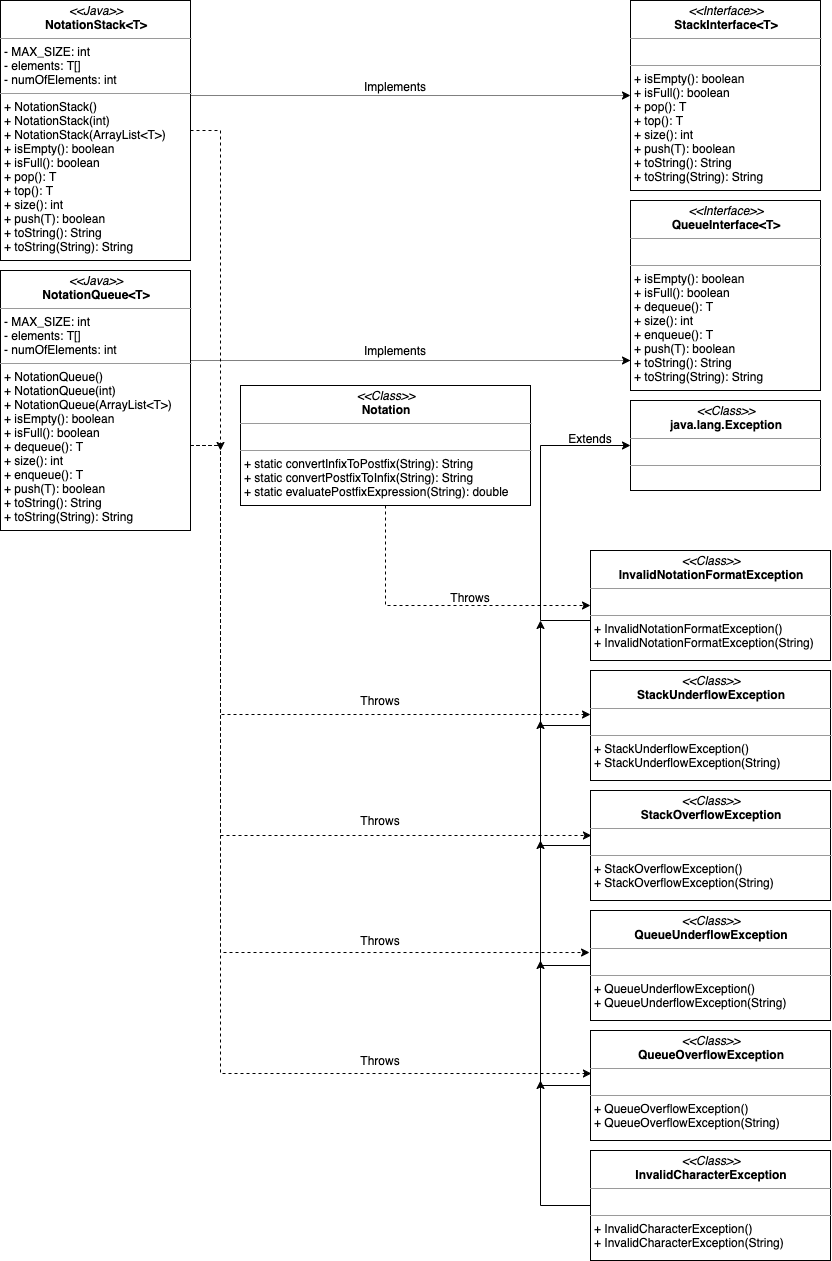

The diagram above was exported from draw.io. Its source (the exported page's mxGraphModel, read from the mxfile embedded in the PNG):
<mxGraphModel dx="922" dy="710" grid="1" gridSize="10" guides="1" tooltips="1" connect="1" arrows="1" fold="1" page="1" pageScale="1" pageWidth="850" pageHeight="1100" math="0" shadow="0">
  <root>
    <mxCell id="0" />
    <mxCell id="1" parent="0" />
    <mxCell id="dxhLuJRopRHCI-AnocjH-1" value="&lt;p style=&quot;margin: 0px ; margin-top: 4px ; text-align: center&quot;&gt;&lt;i&gt;&amp;lt;&amp;lt;Interface&amp;gt;&amp;gt;&lt;/i&gt;&lt;br&gt;&lt;b&gt;StackInterface&amp;lt;T&amp;gt;&lt;/b&gt;&lt;/p&gt;&lt;hr size=&quot;1&quot;&gt;&lt;p style=&quot;margin: 0px ; margin-left: 4px&quot;&gt;&lt;br&gt;&lt;/p&gt;&lt;hr size=&quot;1&quot;&gt;&lt;p style=&quot;margin: 0px ; margin-left: 4px&quot;&gt;+ isEmpty(): boolean&lt;br&gt;&lt;/p&gt;&lt;p style=&quot;margin: 0px ; margin-left: 4px&quot;&gt;+ isFull(): boolean&lt;/p&gt;&lt;p style=&quot;margin: 0px ; margin-left: 4px&quot;&gt;+ pop(): T&lt;/p&gt;&lt;p style=&quot;margin: 0px ; margin-left: 4px&quot;&gt;+ top(): T&lt;/p&gt;&lt;p style=&quot;margin: 0px ; margin-left: 4px&quot;&gt;+ size(): int&lt;/p&gt;&lt;p style=&quot;margin: 0px ; margin-left: 4px&quot;&gt;+ push(T): boolean&lt;/p&gt;&lt;p style=&quot;margin: 0px ; margin-left: 4px&quot;&gt;+ toString(): String&lt;/p&gt;&lt;p style=&quot;margin: 0px ; margin-left: 4px&quot;&gt;+ toString(String): String&lt;/p&gt;" style="verticalAlign=top;align=left;overflow=fill;fontSize=12;fontFamily=Helvetica;html=1;" parent="1" vertex="1">
      <mxGeometry x="640" y="10" width="190" height="190" as="geometry" />
    </mxCell>
    <mxCell id="dxhLuJRopRHCI-AnocjH-2" value="&lt;p style=&quot;margin: 0px ; margin-top: 4px ; text-align: center&quot;&gt;&lt;i&gt;&amp;lt;&amp;lt;Interface&amp;gt;&amp;gt;&lt;/i&gt;&lt;br&gt;&lt;b&gt;QueueInterface&amp;lt;T&amp;gt;&lt;/b&gt;&lt;/p&gt;&lt;hr size=&quot;1&quot;&gt;&lt;p style=&quot;margin: 0px ; margin-left: 4px&quot;&gt;&lt;br&gt;&lt;/p&gt;&lt;hr size=&quot;1&quot;&gt;&lt;p style=&quot;margin: 0px ; margin-left: 4px&quot;&gt;+ isEmpty(): boolean&lt;br&gt;&lt;/p&gt;&lt;p style=&quot;margin: 0px ; margin-left: 4px&quot;&gt;+ isFull(): boolean&lt;/p&gt;&lt;p style=&quot;margin: 0px ; margin-left: 4px&quot;&gt;+ dequeue(): T&lt;/p&gt;&lt;p style=&quot;margin: 0px ; margin-left: 4px&quot;&gt;+ size(): int&lt;br&gt;&lt;/p&gt;&lt;p style=&quot;margin: 0px ; margin-left: 4px&quot;&gt;+ enqueue(): T&lt;/p&gt;&lt;p style=&quot;margin: 0px ; margin-left: 4px&quot;&gt;+ push(T): boolean&lt;/p&gt;&lt;p style=&quot;margin: 0px ; margin-left: 4px&quot;&gt;+ toString(): String&lt;/p&gt;&lt;p style=&quot;margin: 0px ; margin-left: 4px&quot;&gt;+ toString(String): String&lt;/p&gt;" style="verticalAlign=top;align=left;overflow=fill;fontSize=12;fontFamily=Helvetica;html=1;" parent="1" vertex="1">
      <mxGeometry x="640" y="210" width="190" height="190" as="geometry" />
    </mxCell>
    <mxCell id="dxhLuJRopRHCI-AnocjH-6" style="edgeStyle=orthogonalEdgeStyle;rounded=0;orthogonalLoop=1;jettySize=auto;html=1;entryX=0;entryY=0.5;entryDx=0;entryDy=0;" parent="1" source="dxhLuJRopRHCI-AnocjH-3" target="dxhLuJRopRHCI-AnocjH-4" edge="1">
      <mxGeometry relative="1" as="geometry">
        <Array as="points">
          <mxPoint x="550" y="630" />
          <mxPoint x="550" y="455" />
        </Array>
      </mxGeometry>
    </mxCell>
    <mxCell id="dxhLuJRopRHCI-AnocjH-3" value="&lt;p style=&quot;margin: 0px ; margin-top: 4px ; text-align: center&quot;&gt;&lt;i&gt;&amp;lt;&amp;lt;Class&amp;gt;&amp;gt;&lt;/i&gt;&lt;br&gt;&lt;b&gt;InvalidNotationFormatException&lt;/b&gt;&lt;/p&gt;&lt;hr size=&quot;1&quot;&gt;&lt;p style=&quot;margin: 0px ; margin-left: 4px&quot;&gt;&lt;br&gt;&lt;/p&gt;&lt;hr size=&quot;1&quot;&gt;&lt;p style=&quot;margin: 0px ; margin-left: 4px&quot;&gt;+ InvalidNotationFormatException()&lt;/p&gt;&lt;p style=&quot;margin: 0px ; margin-left: 4px&quot;&gt;+ InvalidNotationFormatException(String)&lt;/p&gt;&lt;p style=&quot;margin: 0px ; margin-left: 4px&quot;&gt;&lt;br&gt;&lt;/p&gt;" style="verticalAlign=top;align=left;overflow=fill;fontSize=12;fontFamily=Helvetica;html=1;" parent="1" vertex="1">
      <mxGeometry x="600" y="560" width="240" height="110" as="geometry" />
    </mxCell>
    <mxCell id="dxhLuJRopRHCI-AnocjH-4" value="&lt;p style=&quot;margin: 0px ; margin-top: 4px ; text-align: center&quot;&gt;&lt;i&gt;&amp;lt;&amp;lt;Class&amp;gt;&amp;gt;&lt;/i&gt;&lt;br&gt;&lt;b&gt;java.lang.Exception&lt;/b&gt;&lt;/p&gt;&lt;hr size=&quot;1&quot;&gt;&lt;p style=&quot;margin: 0px ; margin-left: 4px&quot;&gt;&lt;br&gt;&lt;/p&gt;&lt;hr size=&quot;1&quot;&gt;&lt;p style=&quot;margin: 0px ; margin-left: 4px&quot;&gt;&lt;br&gt;&lt;/p&gt;" style="verticalAlign=top;align=left;overflow=fill;fontSize=12;fontFamily=Helvetica;html=1;" parent="1" vertex="1">
      <mxGeometry x="640" y="410" width="190" height="90" as="geometry" />
    </mxCell>
    <mxCell id="dxhLuJRopRHCI-AnocjH-8" style="edgeStyle=orthogonalEdgeStyle;rounded=0;orthogonalLoop=1;jettySize=auto;html=1;" parent="1" source="dxhLuJRopRHCI-AnocjH-7" edge="1">
      <mxGeometry relative="1" as="geometry">
        <mxPoint x="550" y="630" as="targetPoint" />
      </mxGeometry>
    </mxCell>
    <mxCell id="dxhLuJRopRHCI-AnocjH-7" value="&lt;p style=&quot;margin: 0px ; margin-top: 4px ; text-align: center&quot;&gt;&lt;i&gt;&amp;lt;&amp;lt;Class&amp;gt;&amp;gt;&lt;/i&gt;&lt;br&gt;&lt;b&gt;StackUnderflowException&lt;/b&gt;&lt;/p&gt;&lt;hr size=&quot;1&quot;&gt;&lt;p style=&quot;margin: 0px ; margin-left: 4px&quot;&gt;&lt;br&gt;&lt;/p&gt;&lt;hr size=&quot;1&quot;&gt;&lt;p style=&quot;margin: 0px ; margin-left: 4px&quot;&gt;+ StackUnderflowException()&lt;/p&gt;&lt;p style=&quot;margin: 0px ; margin-left: 4px&quot;&gt;+ StackUnderflowException(String)&lt;/p&gt;" style="verticalAlign=top;align=left;overflow=fill;fontSize=12;fontFamily=Helvetica;html=1;" parent="1" vertex="1">
      <mxGeometry x="600" y="680" width="240" height="110" as="geometry" />
    </mxCell>
    <mxCell id="dxhLuJRopRHCI-AnocjH-10" style="edgeStyle=orthogonalEdgeStyle;rounded=0;orthogonalLoop=1;jettySize=auto;html=1;" parent="1" source="dxhLuJRopRHCI-AnocjH-9" edge="1">
      <mxGeometry relative="1" as="geometry">
        <mxPoint x="550" y="730" as="targetPoint" />
      </mxGeometry>
    </mxCell>
    <mxCell id="dxhLuJRopRHCI-AnocjH-9" value="&lt;p style=&quot;margin: 0px ; margin-top: 4px ; text-align: center&quot;&gt;&lt;i&gt;&amp;lt;&amp;lt;Class&amp;gt;&amp;gt;&lt;/i&gt;&lt;br&gt;&lt;b&gt;StackOverflowException&lt;/b&gt;&lt;/p&gt;&lt;hr size=&quot;1&quot;&gt;&lt;p style=&quot;margin: 0px ; margin-left: 4px&quot;&gt;&lt;br&gt;&lt;/p&gt;&lt;hr size=&quot;1&quot;&gt;&lt;p style=&quot;margin: 0px ; margin-left: 4px&quot;&gt;+ StackOverflowException()&lt;/p&gt;&lt;p style=&quot;margin: 0px ; margin-left: 4px&quot;&gt;+ StackOverflowException(String)&lt;/p&gt;" style="verticalAlign=top;align=left;overflow=fill;fontSize=12;fontFamily=Helvetica;html=1;" parent="1" vertex="1">
      <mxGeometry x="600" y="800" width="240" height="110" as="geometry" />
    </mxCell>
    <mxCell id="dxhLuJRopRHCI-AnocjH-12" style="edgeStyle=orthogonalEdgeStyle;rounded=0;orthogonalLoop=1;jettySize=auto;html=1;" parent="1" source="dxhLuJRopRHCI-AnocjH-11" edge="1">
      <mxGeometry relative="1" as="geometry">
        <mxPoint x="550" y="850" as="targetPoint" />
      </mxGeometry>
    </mxCell>
    <mxCell id="dxhLuJRopRHCI-AnocjH-11" value="&lt;p style=&quot;margin: 0px ; margin-top: 4px ; text-align: center&quot;&gt;&lt;i&gt;&amp;lt;&amp;lt;Class&amp;gt;&amp;gt;&lt;/i&gt;&lt;br&gt;&lt;b&gt;QueueUnderflowException&lt;/b&gt;&lt;/p&gt;&lt;hr size=&quot;1&quot;&gt;&lt;p style=&quot;margin: 0px ; margin-left: 4px&quot;&gt;&lt;br&gt;&lt;/p&gt;&lt;hr size=&quot;1&quot;&gt;&lt;p style=&quot;margin: 0px ; margin-left: 4px&quot;&gt;+ QueueUnderflowException()&lt;/p&gt;&lt;p style=&quot;margin: 0px ; margin-left: 4px&quot;&gt;+ QueueUnderflowException(String)&lt;/p&gt;" style="verticalAlign=top;align=left;overflow=fill;fontSize=12;fontFamily=Helvetica;html=1;" parent="1" vertex="1">
      <mxGeometry x="600" y="920" width="240" height="110" as="geometry" />
    </mxCell>
    <mxCell id="dxhLuJRopRHCI-AnocjH-14" style="edgeStyle=orthogonalEdgeStyle;rounded=0;orthogonalLoop=1;jettySize=auto;html=1;" parent="1" source="dxhLuJRopRHCI-AnocjH-13" edge="1">
      <mxGeometry relative="1" as="geometry">
        <mxPoint x="550" y="970" as="targetPoint" />
      </mxGeometry>
    </mxCell>
    <mxCell id="dxhLuJRopRHCI-AnocjH-13" value="&lt;p style=&quot;margin: 0px ; margin-top: 4px ; text-align: center&quot;&gt;&lt;i&gt;&amp;lt;&amp;lt;Class&amp;gt;&amp;gt;&lt;/i&gt;&lt;br&gt;&lt;b&gt;QueueOverflowException&lt;/b&gt;&lt;/p&gt;&lt;hr size=&quot;1&quot;&gt;&lt;p style=&quot;margin: 0px ; margin-left: 4px&quot;&gt;&lt;br&gt;&lt;/p&gt;&lt;hr size=&quot;1&quot;&gt;&lt;p style=&quot;margin: 0px ; margin-left: 4px&quot;&gt;+ QueueOverflowException()&lt;/p&gt;&lt;p style=&quot;margin: 0px ; margin-left: 4px&quot;&gt;+ QueueOverflowException(String)&lt;/p&gt;" style="verticalAlign=top;align=left;overflow=fill;fontSize=12;fontFamily=Helvetica;html=1;" parent="1" vertex="1">
      <mxGeometry x="600" y="1040" width="240" height="110" as="geometry" />
    </mxCell>
    <mxCell id="dxhLuJRopRHCI-AnocjH-16" style="edgeStyle=orthogonalEdgeStyle;rounded=0;orthogonalLoop=1;jettySize=auto;html=1;entryX=0;entryY=0.5;entryDx=0;entryDy=0;dashed=1;dashPattern=1 1;" parent="1" source="dxhLuJRopRHCI-AnocjH-15" target="dxhLuJRopRHCI-AnocjH-1" edge="1">
      <mxGeometry relative="1" as="geometry">
        <Array as="points">
          <mxPoint x="580" y="105" />
          <mxPoint x="580" y="105" />
        </Array>
      </mxGeometry>
    </mxCell>
    <mxCell id="dxhLuJRopRHCI-AnocjH-31" style="edgeStyle=orthogonalEdgeStyle;rounded=0;orthogonalLoop=1;jettySize=auto;html=1;dashed=1;" parent="1" source="dxhLuJRopRHCI-AnocjH-15" edge="1">
      <mxGeometry relative="1" as="geometry">
        <mxPoint x="230" y="460" as="targetPoint" />
      </mxGeometry>
    </mxCell>
    <mxCell id="dxhLuJRopRHCI-AnocjH-15" value="&lt;p style=&quot;margin: 0px ; margin-top: 4px ; text-align: center&quot;&gt;&lt;i&gt;&amp;lt;&amp;lt;Java&amp;gt;&amp;gt;&lt;/i&gt;&lt;br&gt;&lt;b&gt;NotationStack&amp;lt;T&amp;gt;&lt;/b&gt;&lt;/p&gt;&lt;hr size=&quot;1&quot;&gt;&lt;p style=&quot;margin: 0px ; margin-left: 4px&quot;&gt;- MAX_SIZE: int&lt;/p&gt;&lt;p style=&quot;margin: 0px ; margin-left: 4px&quot;&gt;- elements: T[]&lt;/p&gt;&lt;p style=&quot;margin: 0px ; margin-left: 4px&quot;&gt;- numOfElements: int&lt;/p&gt;&lt;hr size=&quot;1&quot;&gt;&lt;p style=&quot;margin: 0px 0px 0px 4px&quot;&gt;+ NotationStack()&lt;/p&gt;&lt;p style=&quot;margin: 0px 0px 0px 4px&quot;&gt;+ NotationStack(int)&lt;/p&gt;&lt;p style=&quot;margin: 0px 0px 0px 4px&quot;&gt;+ NotationStack(ArrayList&amp;lt;T&amp;gt;)&lt;/p&gt;&lt;p style=&quot;margin: 0px 0px 0px 4px&quot;&gt;+ isEmpty(): boolean&lt;br&gt;&lt;/p&gt;&lt;p style=&quot;margin: 0px 0px 0px 4px&quot;&gt;+ isFull(): boolean&lt;/p&gt;&lt;p style=&quot;margin: 0px 0px 0px 4px&quot;&gt;+ pop(): T&lt;/p&gt;&lt;p style=&quot;margin: 0px 0px 0px 4px&quot;&gt;+ top(): T&lt;/p&gt;&lt;p style=&quot;margin: 0px 0px 0px 4px&quot;&gt;+ size(): int&lt;/p&gt;&lt;p style=&quot;margin: 0px 0px 0px 4px&quot;&gt;+ push(T): boolean&lt;/p&gt;&lt;p style=&quot;margin: 0px 0px 0px 4px&quot;&gt;+ toString(): String&lt;/p&gt;&lt;p style=&quot;margin: 0px 0px 0px 4px&quot;&gt;+ toString(String): String&lt;/p&gt;" style="verticalAlign=top;align=left;overflow=fill;fontSize=12;fontFamily=Helvetica;html=1;" parent="1" vertex="1">
      <mxGeometry x="10" y="10" width="190" height="260" as="geometry" />
    </mxCell>
    <mxCell id="dxhLuJRopRHCI-AnocjH-18" style="edgeStyle=orthogonalEdgeStyle;rounded=0;orthogonalLoop=1;jettySize=auto;html=1;dashed=1;dashPattern=1 1;" parent="1" source="dxhLuJRopRHCI-AnocjH-17" edge="1">
      <mxGeometry relative="1" as="geometry">
        <mxPoint x="640" y="370" as="targetPoint" />
        <Array as="points">
          <mxPoint x="640" y="370" />
        </Array>
      </mxGeometry>
    </mxCell>
    <mxCell id="dxhLuJRopRHCI-AnocjH-29" style="edgeStyle=orthogonalEdgeStyle;rounded=0;orthogonalLoop=1;jettySize=auto;html=1;entryX=0;entryY=0.4;entryDx=0;entryDy=0;entryPerimeter=0;dashed=1;" parent="1" source="dxhLuJRopRHCI-AnocjH-17" target="dxhLuJRopRHCI-AnocjH-7" edge="1">
      <mxGeometry relative="1" as="geometry">
        <Array as="points">
          <mxPoint x="230" y="455" />
          <mxPoint x="230" y="724" />
        </Array>
      </mxGeometry>
    </mxCell>
    <mxCell id="dxhLuJRopRHCI-AnocjH-32" style="edgeStyle=orthogonalEdgeStyle;rounded=0;orthogonalLoop=1;jettySize=auto;html=1;entryX=0.004;entryY=0.409;entryDx=0;entryDy=0;entryPerimeter=0;dashed=1;" parent="1" source="dxhLuJRopRHCI-AnocjH-17" target="dxhLuJRopRHCI-AnocjH-9" edge="1">
      <mxGeometry relative="1" as="geometry">
        <Array as="points">
          <mxPoint x="230" y="455" />
          <mxPoint x="230" y="845" />
        </Array>
      </mxGeometry>
    </mxCell>
    <mxCell id="dxhLuJRopRHCI-AnocjH-34" style="edgeStyle=orthogonalEdgeStyle;rounded=0;orthogonalLoop=1;jettySize=auto;html=1;entryX=-0.004;entryY=0.382;entryDx=0;entryDy=0;entryPerimeter=0;dashed=1;" parent="1" source="dxhLuJRopRHCI-AnocjH-17" target="dxhLuJRopRHCI-AnocjH-11" edge="1">
      <mxGeometry relative="1" as="geometry">
        <Array as="points">
          <mxPoint x="230" y="455" />
          <mxPoint x="230" y="962" />
        </Array>
      </mxGeometry>
    </mxCell>
    <mxCell id="dxhLuJRopRHCI-AnocjH-35" style="edgeStyle=orthogonalEdgeStyle;rounded=0;orthogonalLoop=1;jettySize=auto;html=1;entryX=0.004;entryY=0.391;entryDx=0;entryDy=0;entryPerimeter=0;dashed=1;" parent="1" source="dxhLuJRopRHCI-AnocjH-17" target="dxhLuJRopRHCI-AnocjH-13" edge="1">
      <mxGeometry relative="1" as="geometry">
        <Array as="points">
          <mxPoint x="230" y="455" />
          <mxPoint x="230" y="1083" />
        </Array>
      </mxGeometry>
    </mxCell>
    <mxCell id="dxhLuJRopRHCI-AnocjH-17" value="&lt;p style=&quot;margin: 0px ; margin-top: 4px ; text-align: center&quot;&gt;&lt;i&gt;&amp;lt;&amp;lt;Java&amp;gt;&amp;gt;&lt;/i&gt;&lt;br&gt;&lt;b&gt;NotationQueue&amp;lt;T&amp;gt;&lt;/b&gt;&lt;/p&gt;&lt;hr size=&quot;1&quot;&gt;&lt;p style=&quot;margin: 0px ; margin-left: 4px&quot;&gt;- MAX_SIZE: int&lt;/p&gt;&lt;p style=&quot;margin: 0px ; margin-left: 4px&quot;&gt;- elements: T[]&lt;/p&gt;&lt;p style=&quot;margin: 0px ; margin-left: 4px&quot;&gt;- numOfElements: int&lt;/p&gt;&lt;hr size=&quot;1&quot;&gt;&lt;p style=&quot;margin: 0px 0px 0px 4px&quot;&gt;+ NotationQueue()&lt;/p&gt;&lt;p style=&quot;margin: 0px 0px 0px 4px&quot;&gt;+ NotationQueue(int)&lt;/p&gt;&lt;p style=&quot;margin: 0px 0px 0px 4px&quot;&gt;+ NotationQueue(ArrayList&amp;lt;T&amp;gt;)&lt;/p&gt;&lt;p style=&quot;margin: 0px 0px 0px 4px&quot;&gt;+ isEmpty(): boolean&lt;br&gt;&lt;/p&gt;&lt;p style=&quot;margin: 0px 0px 0px 4px&quot;&gt;+ isFull(): boolean&lt;/p&gt;&lt;p style=&quot;margin: 0px 0px 0px 4px&quot;&gt;+ dequeue(): T&lt;/p&gt;&lt;p style=&quot;margin: 0px 0px 0px 4px&quot;&gt;+ size(): int&lt;br&gt;&lt;/p&gt;&lt;p style=&quot;margin: 0px 0px 0px 4px&quot;&gt;+ enqueue(): T&lt;/p&gt;&lt;p style=&quot;margin: 0px 0px 0px 4px&quot;&gt;+ push(T): boolean&lt;/p&gt;&lt;p style=&quot;margin: 0px 0px 0px 4px&quot;&gt;+ toString(): String&lt;/p&gt;&lt;p style=&quot;margin: 0px 0px 0px 4px&quot;&gt;+ toString(String): String&lt;/p&gt;" style="verticalAlign=top;align=left;overflow=fill;fontSize=12;fontFamily=Helvetica;html=1;" parent="1" vertex="1">
      <mxGeometry x="10" y="280" width="190" height="260" as="geometry" />
    </mxCell>
    <mxCell id="dxhLuJRopRHCI-AnocjH-19" value="Implements" style="text;html=1;strokeColor=none;fillColor=none;align=center;verticalAlign=middle;whiteSpace=wrap;rounded=0;" parent="1" vertex="1">
      <mxGeometry x="385" y="86" width="40" height="20" as="geometry" />
    </mxCell>
    <mxCell id="dxhLuJRopRHCI-AnocjH-20" value="Implements" style="text;html=1;strokeColor=none;fillColor=none;align=center;verticalAlign=middle;whiteSpace=wrap;rounded=0;" parent="1" vertex="1">
      <mxGeometry x="385" y="350" width="40" height="20" as="geometry" />
    </mxCell>
    <mxCell id="dxhLuJRopRHCI-AnocjH-27" style="edgeStyle=orthogonalEdgeStyle;rounded=0;orthogonalLoop=1;jettySize=auto;html=1;entryX=0;entryY=0.5;entryDx=0;entryDy=0;dashed=1;" parent="1" source="dxhLuJRopRHCI-AnocjH-22" target="dxhLuJRopRHCI-AnocjH-3" edge="1">
      <mxGeometry relative="1" as="geometry">
        <Array as="points">
          <mxPoint x="395" y="615" />
        </Array>
      </mxGeometry>
    </mxCell>
    <mxCell id="dxhLuJRopRHCI-AnocjH-22" value="&lt;p style=&quot;margin: 0px ; margin-top: 4px ; text-align: center&quot;&gt;&lt;i&gt;&amp;lt;&amp;lt;Class&amp;gt;&amp;gt;&lt;/i&gt;&lt;br&gt;&lt;b&gt;Notation&lt;/b&gt;&lt;/p&gt;&lt;hr size=&quot;1&quot;&gt;&lt;p style=&quot;margin: 0px ; margin-left: 4px&quot;&gt;&lt;br&gt;&lt;/p&gt;&lt;hr size=&quot;1&quot;&gt;&lt;p style=&quot;margin: 0px ; margin-left: 4px&quot;&gt;+ static convertInfixToPostfix(String): String&lt;/p&gt;&lt;p style=&quot;margin: 0px ; margin-left: 4px&quot;&gt;+ static convertPostfixToInfix(String): String&lt;/p&gt;&lt;p style=&quot;margin: 0px ; margin-left: 4px&quot;&gt;+ static evaluatePostfixExpression(String): double&lt;/p&gt;" style="verticalAlign=top;align=left;overflow=fill;fontSize=12;fontFamily=Helvetica;html=1;" parent="1" vertex="1">
      <mxGeometry x="250" y="395" width="290" height="120" as="geometry" />
    </mxCell>
    <mxCell id="dxhLuJRopRHCI-AnocjH-24" value="Throws" style="text;html=1;strokeColor=none;fillColor=none;align=center;verticalAlign=middle;whiteSpace=wrap;rounded=0;" parent="1" vertex="1">
      <mxGeometry x="460" y="597" width="40" height="20" as="geometry" />
    </mxCell>
    <mxCell id="dxhLuJRopRHCI-AnocjH-36" value="Throws" style="text;html=1;strokeColor=none;fillColor=none;align=center;verticalAlign=middle;whiteSpace=wrap;rounded=0;" parent="1" vertex="1">
      <mxGeometry x="370" y="700" width="40" height="20" as="geometry" />
    </mxCell>
    <mxCell id="dxhLuJRopRHCI-AnocjH-37" value="Throws" style="text;html=1;strokeColor=none;fillColor=none;align=center;verticalAlign=middle;whiteSpace=wrap;rounded=0;" parent="1" vertex="1">
      <mxGeometry x="370" y="820" width="40" height="20" as="geometry" />
    </mxCell>
    <mxCell id="dxhLuJRopRHCI-AnocjH-38" value="Throws" style="text;html=1;strokeColor=none;fillColor=none;align=center;verticalAlign=middle;whiteSpace=wrap;rounded=0;" parent="1" vertex="1">
      <mxGeometry x="370" y="940" width="40" height="20" as="geometry" />
    </mxCell>
    <mxCell id="dxhLuJRopRHCI-AnocjH-39" value="Throws" style="text;html=1;strokeColor=none;fillColor=none;align=center;verticalAlign=middle;whiteSpace=wrap;rounded=0;" parent="1" vertex="1">
      <mxGeometry x="370" y="1060" width="40" height="20" as="geometry" />
    </mxCell>
    <mxCell id="dxhLuJRopRHCI-AnocjH-41" value="Extends" style="text;html=1;strokeColor=none;fillColor=none;align=center;verticalAlign=middle;whiteSpace=wrap;rounded=0;" parent="1" vertex="1">
      <mxGeometry x="580" y="438" width="40" height="20" as="geometry" />
    </mxCell>
    <mxCell id="HhMKWqwuEeHW0DJtx6uV-2" style="edgeStyle=orthogonalEdgeStyle;rounded=0;orthogonalLoop=1;jettySize=auto;html=1;" edge="1" parent="1" source="HhMKWqwuEeHW0DJtx6uV-1">
      <mxGeometry relative="1" as="geometry">
        <mxPoint x="550" y="1090" as="targetPoint" />
      </mxGeometry>
    </mxCell>
    <mxCell id="HhMKWqwuEeHW0DJtx6uV-1" value="&lt;p style=&quot;margin: 0px ; margin-top: 4px ; text-align: center&quot;&gt;&lt;i&gt;&amp;lt;&amp;lt;Class&amp;gt;&amp;gt;&lt;/i&gt;&lt;br&gt;&lt;b&gt;InvalidCharacterException&lt;/b&gt;&lt;/p&gt;&lt;hr size=&quot;1&quot;&gt;&lt;p style=&quot;margin: 0px ; margin-left: 4px&quot;&gt;&lt;br&gt;&lt;/p&gt;&lt;hr size=&quot;1&quot;&gt;&lt;p style=&quot;margin: 0px ; margin-left: 4px&quot;&gt;+ InvalidCharacterException()&lt;/p&gt;&lt;p style=&quot;margin: 0px ; margin-left: 4px&quot;&gt;+ InvalidCharacterException(String)&lt;/p&gt;" style="verticalAlign=top;align=left;overflow=fill;fontSize=12;fontFamily=Helvetica;html=1;" vertex="1" parent="1">
      <mxGeometry x="600" y="1160" width="240" height="110" as="geometry" />
    </mxCell>
  </root>
</mxGraphModel>